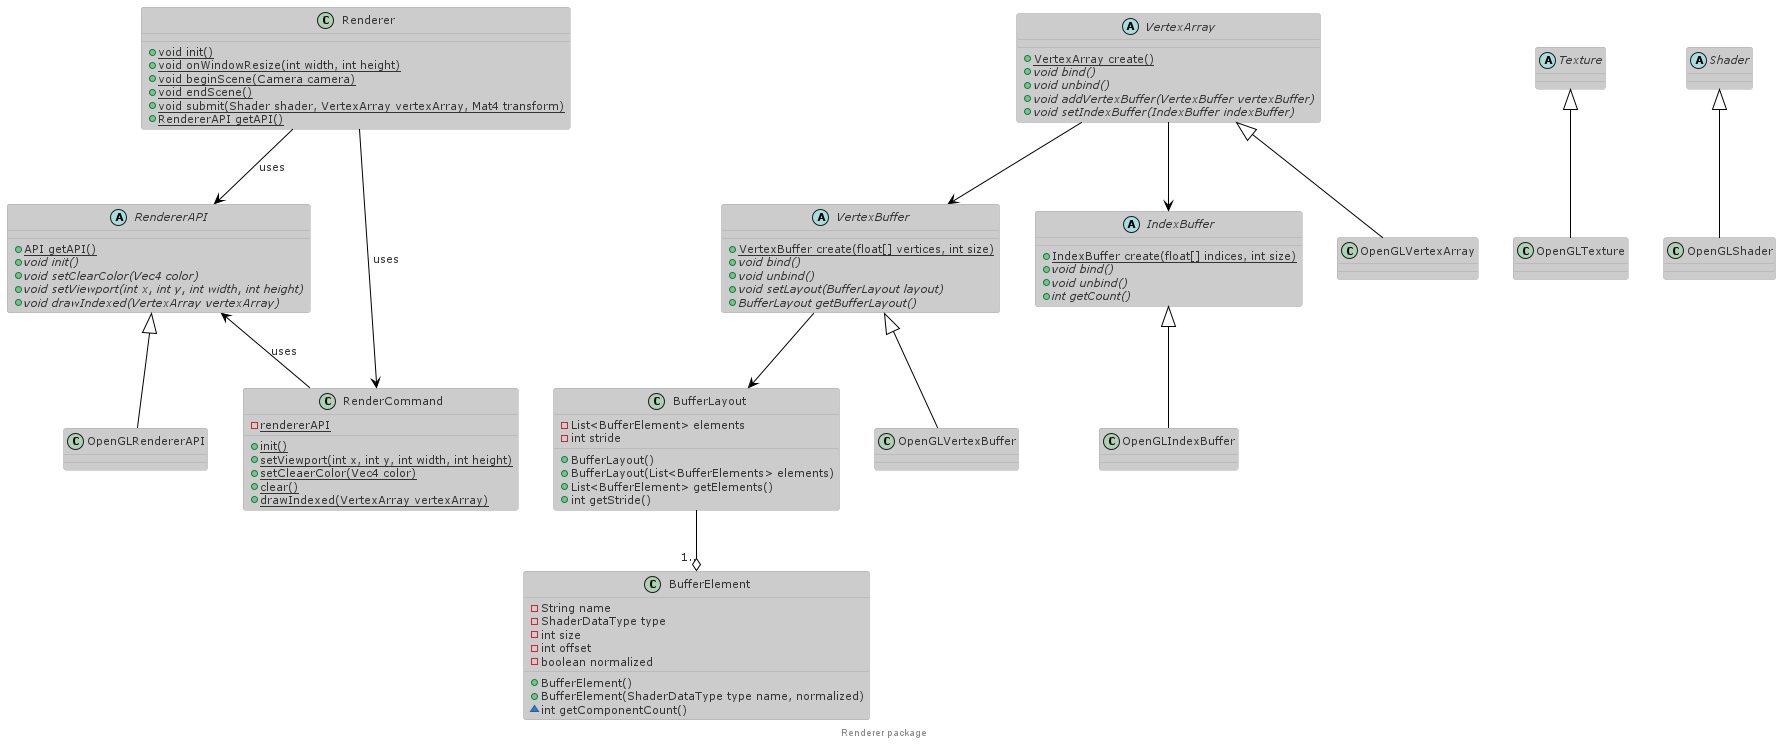

The diagram above was rendered by PlantUML. Its source (embedded in the PNG):
@startuml

!theme reddress-lightorange
footer Renderer package

class BufferElement {
    - String name
    - ShaderDataType type
    - int size
    - int offset
    - boolean normalized
    + BufferElement()
    + BufferElement(ShaderDataType type name, normalized)
    ~ int getComponentCount()
}

class BufferLayout {
    - List<BufferElement> elements
    - int stride
    + BufferLayout()
    + BufferLayout(List<BufferElements> elements)
    + List<BufferElement> getElements()
    + int getStride()
}

abstract class VertexBuffer {
    {static} + VertexBuffer create(float[] vertices, int size)
    {abstract} + void bind()
    {abstract} + void unbind()
    {abstract} + void setLayout(BufferLayout layout)
    {abstract} + BufferLayout getBufferLayout()
}

abstract class IndexBuffer {
    {static} + IndexBuffer create(float[] indices, int size)
    {abstract} + void bind()
    {abstract} + void unbind()
    {abstract} + int getCount()
}

abstract class VertexArray {
    {static} + VertexArray create()
    {abstract} + void bind()
    {abstract} + void unbind()
    {abstract} + void addVertexBuffer(VertexBuffer vertexBuffer)
    {abstract} + void setIndexBuffer(IndexBuffer indexBuffer)
}

VertexBuffer --> BufferLayout
BufferLayout --o "1.." BufferElement
VertexArray --> VertexBuffer
VertexArray --> IndexBuffer

class OpenGLVertexArray extends VertexArray
class OpenGLVertexBuffer extends VertexBuffer
class OpenGLIndexBuffer extends IndexBuffer

abstract class Texture {

}

class OpenGLTexture extends Texture

abstract class Shader {

}

class OpenGLShader extends Shader

abstract class RendererAPI {
    + {static} API getAPI()
    {abstract} + void init()
    {abstract} + void setClearColor(Vec4 color)
    {abstract} + void setViewport(int x, int y, int width, int height)
    {abstract} + void drawIndexed(VertexArray vertexArray)
}

class RenderCommand {
    - {static} rendererAPI
    {static} + init()
    {static} + setViewport(int x, int y, int width, int height)
    {static} + setCleaerColor(Vec4 color)
    {static} + clear()
    {static} + drawIndexed(VertexArray vertexArray)
}

class OpenGLRendererAPI extends RendererAPI

RenderCommand -up-> RendererAPI : uses

class Renderer {
    {static} + void init()
    {static} + void onWindowResize(int width, int height)
    {static} + void beginScene(Camera camera)
    {static} + void endScene()
    {static} + void submit(Shader shader, VertexArray vertexArray, Mat4 transform)
    {static} + RendererAPI getAPI()
}

Renderer --> RendererAPI : uses
Renderer --> RenderCommand : uses

@enduml